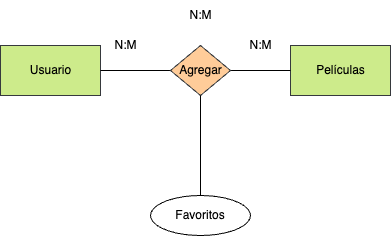

The diagram above was exported from draw.io. Its source (the exported page's mxGraphModel, read from the mxfile embedded in the PNG):
<mxGraphModel dx="1042" dy="717" grid="1" gridSize="10" guides="1" tooltips="1" connect="1" arrows="1" fold="1" page="1" pageScale="1" pageWidth="827" pageHeight="1169" math="0" shadow="0">
  <root>
    <mxCell id="0" />
    <mxCell id="1" parent="0" />
    <mxCell id="2" value="&lt;font&gt;Usuario&lt;/font&gt;" style="html=1;dashed=0;whitespace=wrap;fillColor=#cdeb8b;strokeColor=#36393d;fontColor=#000000;" parent="1" vertex="1">
      <mxGeometry x="160" y="210" width="100" height="50" as="geometry" />
    </mxCell>
    <mxCell id="5" value="&lt;font&gt;Películas&lt;/font&gt;" style="html=1;dashed=0;whitespace=wrap;fillColor=#cdeb8b;strokeColor=#36393d;fontColor=#000000;" parent="1" vertex="1">
      <mxGeometry x="450" y="210" width="100" height="50" as="geometry" />
    </mxCell>
    <mxCell id="7" style="edgeStyle=none;html=1;entryX=0;entryY=0.5;entryDx=0;entryDy=0;fontColor=#000000;endArrow=none;endFill=0;" parent="1" source="6" target="5" edge="1">
      <mxGeometry relative="1" as="geometry" />
    </mxCell>
    <mxCell id="8" style="edgeStyle=none;html=1;entryX=1;entryY=0.5;entryDx=0;entryDy=0;fontColor=#000000;endArrow=none;endFill=0;" parent="1" source="6" target="2" edge="1">
      <mxGeometry relative="1" as="geometry" />
    </mxCell>
    <mxCell id="6" value="Agregar" style="shape=rhombus;html=1;dashed=0;whitespace=wrap;perimeter=rhombusPerimeter;fillColor=#ffcc99;strokeColor=#36393d;fontColor=#000000;" parent="1" vertex="1">
      <mxGeometry x="330" y="210" width="60" height="50" as="geometry" />
    </mxCell>
    <mxCell id="9" value="N:M" style="text;html=1;align=center;verticalAlign=middle;resizable=0;points=[];autosize=1;strokeColor=none;fillColor=none;fontColor=#000000;" parent="1" vertex="1">
      <mxGeometry x="395" y="195" width="50" height="30" as="geometry" />
    </mxCell>
    <mxCell id="10" value="N:M" style="text;html=1;align=center;verticalAlign=middle;resizable=0;points=[];autosize=1;strokeColor=none;fillColor=none;fontColor=#000000;" parent="1" vertex="1">
      <mxGeometry x="260" y="195" width="50" height="30" as="geometry" />
    </mxCell>
    <mxCell id="11" value="N:M" style="text;html=1;align=center;verticalAlign=middle;resizable=0;points=[];autosize=1;strokeColor=none;fillColor=none;fontColor=#000000;" parent="1" vertex="1">
      <mxGeometry x="335" y="165" width="50" height="30" as="geometry" />
    </mxCell>
    <mxCell id="13" style="edgeStyle=none;html=1;endArrow=none;endFill=0;fontColor=#000000;" parent="1" source="12" target="6" edge="1">
      <mxGeometry relative="1" as="geometry" />
    </mxCell>
    <mxCell id="12" value="Favoritos" style="ellipse;whiteSpace=wrap;html=1;align=center;fontColor=#000000;" parent="1" vertex="1">
      <mxGeometry x="310" y="360" width="100" height="40" as="geometry" />
    </mxCell>
  </root>
</mxGraphModel>